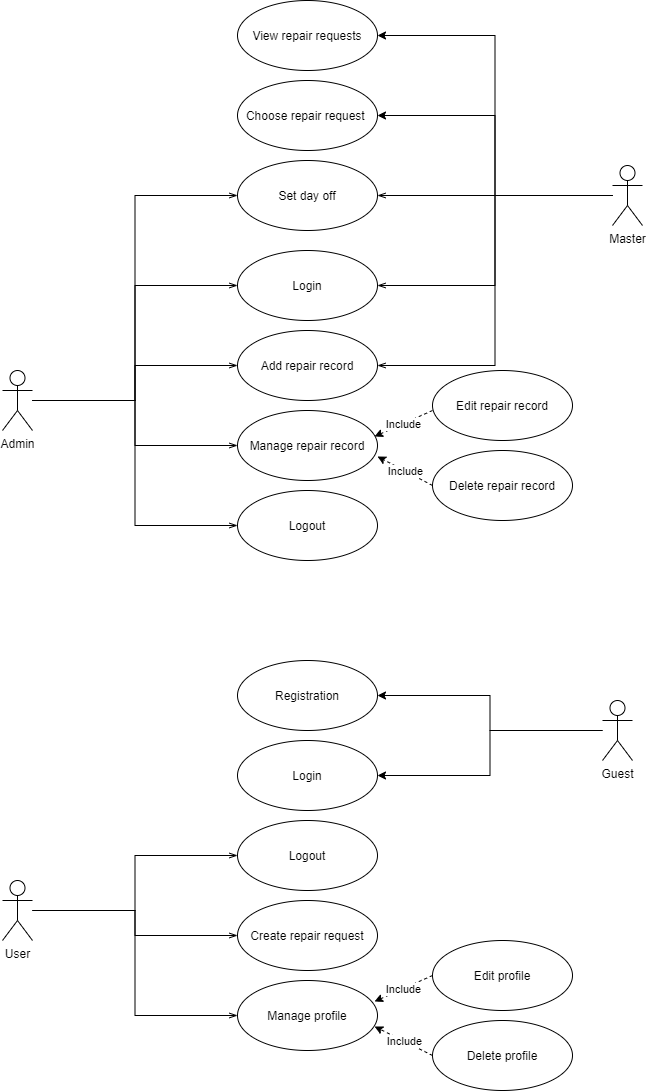

The diagram above was exported from draw.io. Its source (the exported page's mxGraphModel, read from the mxfile embedded in the PNG):
<mxGraphModel dx="868" dy="1582" grid="1" gridSize="10" guides="1" tooltips="1" connect="1" arrows="1" fold="1" page="1" pageScale="1" pageWidth="850" pageHeight="1100" math="0" shadow="0">
  <root>
    <mxCell id="0" />
    <mxCell id="1" parent="0" />
    <mxCell id="AI-wWIgR4nqGqHARFR6b-1" style="edgeStyle=orthogonalEdgeStyle;rounded=0;orthogonalLoop=1;jettySize=auto;html=1;entryX=0;entryY=0.5;entryDx=0;entryDy=0;startArrow=none;startFill=0;endArrow=openThin;endFill=0;" parent="1" source="AI-wWIgR4nqGqHARFR6b-6" target="AI-wWIgR4nqGqHARFR6b-21" edge="1">
      <mxGeometry relative="1" as="geometry" />
    </mxCell>
    <mxCell id="AI-wWIgR4nqGqHARFR6b-2" style="edgeStyle=orthogonalEdgeStyle;rounded=0;orthogonalLoop=1;jettySize=auto;html=1;entryX=0;entryY=0.5;entryDx=0;entryDy=0;startArrow=none;startFill=0;endArrow=openThin;endFill=0;" parent="1" source="AI-wWIgR4nqGqHARFR6b-6" target="AI-wWIgR4nqGqHARFR6b-22" edge="1">
      <mxGeometry relative="1" as="geometry" />
    </mxCell>
    <mxCell id="AI-wWIgR4nqGqHARFR6b-3" style="edgeStyle=orthogonalEdgeStyle;rounded=0;orthogonalLoop=1;jettySize=auto;html=1;entryX=0;entryY=0.5;entryDx=0;entryDy=0;startArrow=none;startFill=0;endArrow=openThin;endFill=0;" parent="1" source="AI-wWIgR4nqGqHARFR6b-6" target="AI-wWIgR4nqGqHARFR6b-25" edge="1">
      <mxGeometry relative="1" as="geometry" />
    </mxCell>
    <mxCell id="AI-wWIgR4nqGqHARFR6b-4" style="edgeStyle=orthogonalEdgeStyle;rounded=0;orthogonalLoop=1;jettySize=auto;html=1;entryX=0;entryY=0.5;entryDx=0;entryDy=0;startArrow=none;startFill=0;endArrow=openThin;endFill=0;" parent="1" source="AI-wWIgR4nqGqHARFR6b-6" target="AI-wWIgR4nqGqHARFR6b-32" edge="1">
      <mxGeometry relative="1" as="geometry" />
    </mxCell>
    <mxCell id="AI-wWIgR4nqGqHARFR6b-5" style="edgeStyle=orthogonalEdgeStyle;rounded=0;orthogonalLoop=1;jettySize=auto;html=1;entryX=0;entryY=0.5;entryDx=0;entryDy=0;startArrow=none;startFill=0;endArrow=openThin;endFill=0;" parent="1" source="AI-wWIgR4nqGqHARFR6b-6" target="AI-wWIgR4nqGqHARFR6b-33" edge="1">
      <mxGeometry relative="1" as="geometry" />
    </mxCell>
    <mxCell id="AI-wWIgR4nqGqHARFR6b-6" value="Admin" style="shape=umlActor;verticalLabelPosition=bottom;verticalAlign=top;html=1;outlineConnect=0;" parent="1" vertex="1">
      <mxGeometry x="120" y="-40" width="30" height="60" as="geometry" />
    </mxCell>
    <mxCell id="AI-wWIgR4nqGqHARFR6b-7" style="edgeStyle=orthogonalEdgeStyle;rounded=0;orthogonalLoop=1;jettySize=auto;html=1;entryX=0;entryY=0.5;entryDx=0;entryDy=0;startArrow=none;startFill=0;endArrow=openThin;endFill=0;" parent="1" source="AI-wWIgR4nqGqHARFR6b-11" target="AI-wWIgR4nqGqHARFR6b-27" edge="1">
      <mxGeometry relative="1" as="geometry" />
    </mxCell>
    <mxCell id="AI-wWIgR4nqGqHARFR6b-8" style="edgeStyle=orthogonalEdgeStyle;rounded=0;orthogonalLoop=1;jettySize=auto;html=1;entryX=0;entryY=0.5;entryDx=0;entryDy=0;startArrow=none;startFill=0;endArrow=openThin;endFill=0;" parent="1" source="AI-wWIgR4nqGqHARFR6b-11" target="AI-wWIgR4nqGqHARFR6b-28" edge="1">
      <mxGeometry relative="1" as="geometry" />
    </mxCell>
    <mxCell id="AI-wWIgR4nqGqHARFR6b-9" style="edgeStyle=orthogonalEdgeStyle;rounded=0;orthogonalLoop=1;jettySize=auto;html=1;entryX=0;entryY=0.5;entryDx=0;entryDy=0;startArrow=none;startFill=0;endArrow=openThin;endFill=0;" parent="1" source="AI-wWIgR4nqGqHARFR6b-11" target="AI-wWIgR4nqGqHARFR6b-31" edge="1">
      <mxGeometry relative="1" as="geometry" />
    </mxCell>
    <mxCell id="AI-wWIgR4nqGqHARFR6b-11" value="User" style="shape=umlActor;verticalLabelPosition=bottom;verticalAlign=top;html=1;outlineConnect=0;" parent="1" vertex="1">
      <mxGeometry x="120" y="470" width="30" height="60" as="geometry" />
    </mxCell>
    <mxCell id="AI-wWIgR4nqGqHARFR6b-12" style="edgeStyle=orthogonalEdgeStyle;rounded=0;orthogonalLoop=1;jettySize=auto;html=1;entryX=1;entryY=0.5;entryDx=0;entryDy=0;startArrow=none;startFill=0;endArrow=openThin;endFill=0;" parent="1" source="AI-wWIgR4nqGqHARFR6b-17" target="AI-wWIgR4nqGqHARFR6b-33" edge="1">
      <mxGeometry relative="1" as="geometry" />
    </mxCell>
    <mxCell id="AI-wWIgR4nqGqHARFR6b-13" style="edgeStyle=orthogonalEdgeStyle;rounded=0;orthogonalLoop=1;jettySize=auto;html=1;entryX=1;entryY=0.5;entryDx=0;entryDy=0;startArrow=none;startFill=0;endArrow=openThin;endFill=0;" parent="1" source="AI-wWIgR4nqGqHARFR6b-17" target="AI-wWIgR4nqGqHARFR6b-32" edge="1">
      <mxGeometry relative="1" as="geometry" />
    </mxCell>
    <mxCell id="AI-wWIgR4nqGqHARFR6b-14" style="edgeStyle=orthogonalEdgeStyle;rounded=0;orthogonalLoop=1;jettySize=auto;html=1;entryX=1;entryY=0.5;entryDx=0;entryDy=0;startArrow=none;startFill=0;endArrow=openThin;endFill=0;" parent="1" source="AI-wWIgR4nqGqHARFR6b-17" target="AI-wWIgR4nqGqHARFR6b-21" edge="1">
      <mxGeometry relative="1" as="geometry" />
    </mxCell>
    <mxCell id="AI-wWIgR4nqGqHARFR6b-15" style="edgeStyle=orthogonalEdgeStyle;rounded=0;orthogonalLoop=1;jettySize=auto;html=1;entryX=1;entryY=0.5;entryDx=0;entryDy=0;" parent="1" source="AI-wWIgR4nqGqHARFR6b-17" target="AI-wWIgR4nqGqHARFR6b-43" edge="1">
      <mxGeometry relative="1" as="geometry" />
    </mxCell>
    <mxCell id="AI-wWIgR4nqGqHARFR6b-16" style="edgeStyle=orthogonalEdgeStyle;rounded=0;orthogonalLoop=1;jettySize=auto;html=1;entryX=1;entryY=0.5;entryDx=0;entryDy=0;" parent="1" source="AI-wWIgR4nqGqHARFR6b-17" target="AI-wWIgR4nqGqHARFR6b-44" edge="1">
      <mxGeometry relative="1" as="geometry" />
    </mxCell>
    <mxCell id="AI-wWIgR4nqGqHARFR6b-17" value="Master" style="shape=umlActor;verticalLabelPosition=bottom;verticalAlign=top;html=1;outlineConnect=0;" parent="1" vertex="1">
      <mxGeometry x="730" y="-245" width="30" height="60" as="geometry" />
    </mxCell>
    <mxCell id="AI-wWIgR4nqGqHARFR6b-18" style="edgeStyle=orthogonalEdgeStyle;rounded=0;orthogonalLoop=1;jettySize=auto;html=1;entryX=1;entryY=0.5;entryDx=0;entryDy=0;" parent="1" source="AI-wWIgR4nqGqHARFR6b-20" target="AI-wWIgR4nqGqHARFR6b-26" edge="1">
      <mxGeometry relative="1" as="geometry" />
    </mxCell>
    <mxCell id="AI-wWIgR4nqGqHARFR6b-19" style="edgeStyle=orthogonalEdgeStyle;rounded=0;orthogonalLoop=1;jettySize=auto;html=1;entryX=1;entryY=0.5;entryDx=0;entryDy=0;" parent="1" source="AI-wWIgR4nqGqHARFR6b-20" target="AI-wWIgR4nqGqHARFR6b-34" edge="1">
      <mxGeometry relative="1" as="geometry" />
    </mxCell>
    <mxCell id="AI-wWIgR4nqGqHARFR6b-20" value="Guest" style="shape=umlActor;verticalLabelPosition=bottom;verticalAlign=top;html=1;outlineConnect=0;" parent="1" vertex="1">
      <mxGeometry x="720" y="290" width="30" height="60" as="geometry" />
    </mxCell>
    <mxCell id="AI-wWIgR4nqGqHARFR6b-21" value="Add repair record" style="ellipse;whiteSpace=wrap;html=1;" parent="1" vertex="1">
      <mxGeometry x="355" y="-80" width="140" height="70" as="geometry" />
    </mxCell>
    <mxCell id="AI-wWIgR4nqGqHARFR6b-22" value="Manage repair record" style="ellipse;whiteSpace=wrap;html=1;" parent="1" vertex="1">
      <mxGeometry x="355" width="140" height="70" as="geometry" />
    </mxCell>
    <mxCell id="AI-wWIgR4nqGqHARFR6b-23" value="Edit repair record" style="ellipse;whiteSpace=wrap;html=1;" parent="1" vertex="1">
      <mxGeometry x="550" y="-40" width="140" height="70" as="geometry" />
    </mxCell>
    <mxCell id="AI-wWIgR4nqGqHARFR6b-24" value="Delete repair record" style="ellipse;whiteSpace=wrap;html=1;" parent="1" vertex="1">
      <mxGeometry x="550" y="40" width="140" height="70" as="geometry" />
    </mxCell>
    <mxCell id="AI-wWIgR4nqGqHARFR6b-25" value="Logout" style="ellipse;whiteSpace=wrap;html=1;" parent="1" vertex="1">
      <mxGeometry x="355" y="80" width="140" height="70" as="geometry" />
    </mxCell>
    <mxCell id="AI-wWIgR4nqGqHARFR6b-26" value="Login" style="ellipse;whiteSpace=wrap;html=1;" parent="1" vertex="1">
      <mxGeometry x="355" y="330" width="140" height="70" as="geometry" />
    </mxCell>
    <mxCell id="AI-wWIgR4nqGqHARFR6b-27" value="Logout" style="ellipse;whiteSpace=wrap;html=1;" parent="1" vertex="1">
      <mxGeometry x="355" y="410" width="140" height="70" as="geometry" />
    </mxCell>
    <mxCell id="AI-wWIgR4nqGqHARFR6b-28" value="Manage profile" style="ellipse;whiteSpace=wrap;html=1;" parent="1" vertex="1">
      <mxGeometry x="355" y="570" width="140" height="70" as="geometry" />
    </mxCell>
    <mxCell id="AI-wWIgR4nqGqHARFR6b-29" value="Edit profile" style="ellipse;whiteSpace=wrap;html=1;" parent="1" vertex="1">
      <mxGeometry x="550" y="530" width="140" height="70" as="geometry" />
    </mxCell>
    <mxCell id="AI-wWIgR4nqGqHARFR6b-30" value="Delete profile" style="ellipse;whiteSpace=wrap;html=1;" parent="1" vertex="1">
      <mxGeometry x="550" y="610" width="140" height="70" as="geometry" />
    </mxCell>
    <mxCell id="AI-wWIgR4nqGqHARFR6b-31" value="Create repair request" style="ellipse;whiteSpace=wrap;html=1;" parent="1" vertex="1">
      <mxGeometry x="355" y="490" width="140" height="70" as="geometry" />
    </mxCell>
    <mxCell id="AI-wWIgR4nqGqHARFR6b-32" value="Login" style="ellipse;whiteSpace=wrap;html=1;" parent="1" vertex="1">
      <mxGeometry x="355" y="-160" width="140" height="70" as="geometry" />
    </mxCell>
    <mxCell id="AI-wWIgR4nqGqHARFR6b-33" value="Set day off" style="ellipse;whiteSpace=wrap;html=1;" parent="1" vertex="1">
      <mxGeometry x="355" y="-250" width="140" height="70" as="geometry" />
    </mxCell>
    <mxCell id="AI-wWIgR4nqGqHARFR6b-34" value="Registration" style="ellipse;whiteSpace=wrap;html=1;" parent="1" vertex="1">
      <mxGeometry x="355" y="250" width="140" height="70" as="geometry" />
    </mxCell>
    <mxCell id="AI-wWIgR4nqGqHARFR6b-35" value="" style="endArrow=classic;html=1;exitX=0;exitY=0.5;exitDx=0;exitDy=0;entryX=0.979;entryY=0.3;entryDx=0;entryDy=0;entryPerimeter=0;dashed=1;" parent="1" source="AI-wWIgR4nqGqHARFR6b-29" target="AI-wWIgR4nqGqHARFR6b-28" edge="1">
      <mxGeometry relative="1" as="geometry">
        <mxPoint x="340" y="530" as="sourcePoint" />
        <mxPoint x="500" y="530" as="targetPoint" />
      </mxGeometry>
    </mxCell>
    <mxCell id="AI-wWIgR4nqGqHARFR6b-36" value="Include" style="edgeLabel;resizable=0;html=1;align=center;verticalAlign=middle;" parent="AI-wWIgR4nqGqHARFR6b-35" connectable="0" vertex="1">
      <mxGeometry relative="1" as="geometry" />
    </mxCell>
    <mxCell id="AI-wWIgR4nqGqHARFR6b-37" value="" style="endArrow=classic;html=1;dashed=1;entryX=0.979;entryY=0.657;entryDx=0;entryDy=0;entryPerimeter=0;exitX=0;exitY=0.5;exitDx=0;exitDy=0;" parent="1" source="AI-wWIgR4nqGqHARFR6b-30" target="AI-wWIgR4nqGqHARFR6b-28" edge="1">
      <mxGeometry relative="1" as="geometry">
        <mxPoint x="370" y="530" as="sourcePoint" />
        <mxPoint x="470" y="530" as="targetPoint" />
      </mxGeometry>
    </mxCell>
    <mxCell id="AI-wWIgR4nqGqHARFR6b-38" value="Include" style="edgeLabel;resizable=0;html=1;align=center;verticalAlign=middle;" parent="AI-wWIgR4nqGqHARFR6b-37" connectable="0" vertex="1">
      <mxGeometry relative="1" as="geometry" />
    </mxCell>
    <mxCell id="AI-wWIgR4nqGqHARFR6b-39" value="" style="endArrow=classic;html=1;exitX=0;exitY=0.5;exitDx=0;exitDy=0;entryX=0.979;entryY=0.3;entryDx=0;entryDy=0;entryPerimeter=0;dashed=1;" parent="1" edge="1">
      <mxGeometry relative="1" as="geometry">
        <mxPoint x="550" as="sourcePoint" />
        <mxPoint x="492.05999999999995" y="26" as="targetPoint" />
      </mxGeometry>
    </mxCell>
    <mxCell id="AI-wWIgR4nqGqHARFR6b-40" value="Include" style="edgeLabel;resizable=0;html=1;align=center;verticalAlign=middle;" parent="AI-wWIgR4nqGqHARFR6b-39" connectable="0" vertex="1">
      <mxGeometry relative="1" as="geometry" />
    </mxCell>
    <mxCell id="AI-wWIgR4nqGqHARFR6b-41" value="" style="endArrow=classic;html=1;dashed=1;entryX=0.979;entryY=0.657;entryDx=0;entryDy=0;entryPerimeter=0;exitX=0;exitY=0.5;exitDx=0;exitDy=0;" parent="1" source="AI-wWIgR4nqGqHARFR6b-24" edge="1">
      <mxGeometry relative="1" as="geometry">
        <mxPoint x="552.94" y="75" as="sourcePoint" />
        <mxPoint x="495" y="45.98999999999978" as="targetPoint" />
      </mxGeometry>
    </mxCell>
    <mxCell id="AI-wWIgR4nqGqHARFR6b-42" value="Include" style="edgeLabel;resizable=0;html=1;align=center;verticalAlign=middle;" parent="AI-wWIgR4nqGqHARFR6b-41" connectable="0" vertex="1">
      <mxGeometry relative="1" as="geometry" />
    </mxCell>
    <mxCell id="AI-wWIgR4nqGqHARFR6b-43" value="Choose repair request&amp;nbsp;" style="ellipse;whiteSpace=wrap;html=1;" parent="1" vertex="1">
      <mxGeometry x="355" y="-330" width="140" height="70" as="geometry" />
    </mxCell>
    <mxCell id="AI-wWIgR4nqGqHARFR6b-44" value="View repair requests" style="ellipse;whiteSpace=wrap;html=1;" parent="1" vertex="1">
      <mxGeometry x="355" y="-410" width="140" height="70" as="geometry" />
    </mxCell>
  </root>
</mxGraphModel>